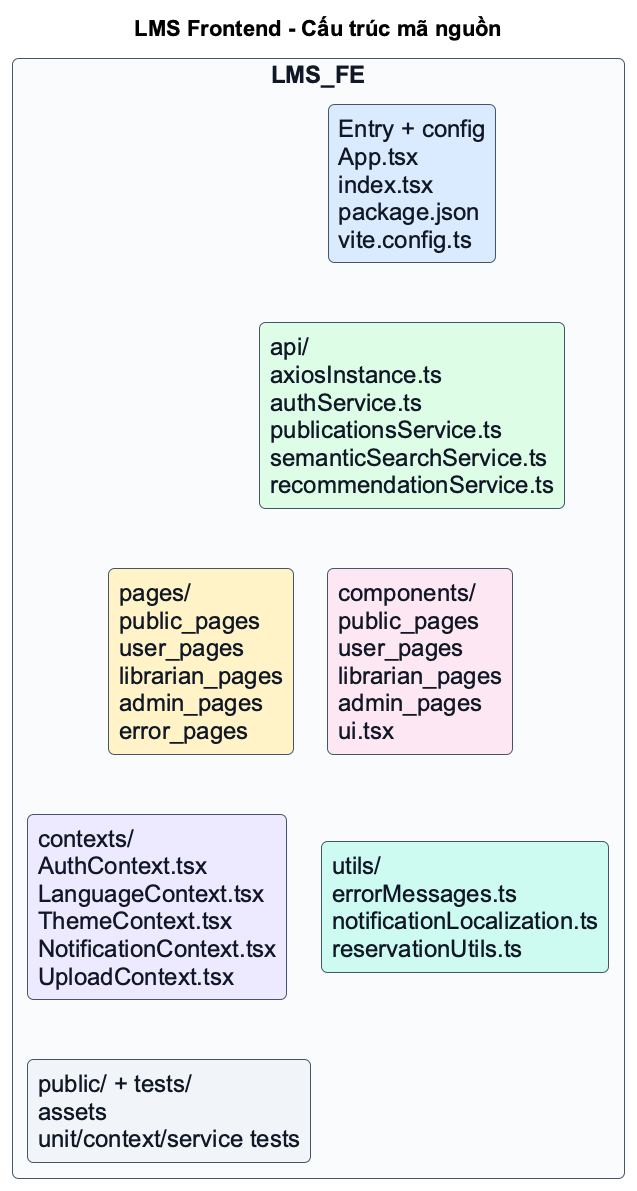

The diagram above was rendered by PlantUML. Its source (embedded in the PNG):
@startuml
' LMS Frontend source structure - readable report diagram
!theme plain
title LMS Frontend - Cấu trúc mã nguồn

skinparam shadowing false
skinparam roundcorner 12
skinparam BackgroundColor #FFFFFF
skinparam defaultFontName Arial
skinparam defaultFontSize 24
skinparam rectangle {
  FontSize 24
  FontColor #111827
  BorderColor #475569
}

rectangle "LMS_FE" as root #F8FAFC {
  rectangle "Entry + config\nApp.tsx\nindex.tsx\npackage.json\nvite.config.ts" as entry #DBEAFE
  rectangle "api/\naxiosInstance.ts\nauthService.ts\npublicationsService.ts\nsemanticSearchService.ts\nrecommendationService.ts" as api #DCFCE7
  rectangle "pages/\npublic_pages\nuser_pages\nlibrarian_pages\nadmin_pages\nerror_pages" as pages #FEF3C7
  rectangle "components/\npublic_pages\nuser_pages\nlibrarian_pages\nadmin_pages\nui.tsx" as components #FCE7F3
  rectangle "contexts/\nAuthContext.tsx\nLanguageContext.tsx\nThemeContext.tsx\nNotificationContext.tsx\nUploadContext.tsx" as contexts #EDE9FE
  rectangle "utils/\nerrorMessages.ts\nnotificationLocalization.ts\nreservationUtils.ts" as utils #CCFBF1
  rectangle "public/ + tests/\nassets\nunit/context/service tests" as support #F1F5F9
}

entry -[hidden]down- api
entry -[hidden]right- api
pages -[hidden]right- components
contexts -[hidden]right- utils
entry -[hidden]down- pages
api -[hidden]down- components
pages -[hidden]down- contexts
components -[hidden]down- utils
contexts -[hidden]down- support
@enduml